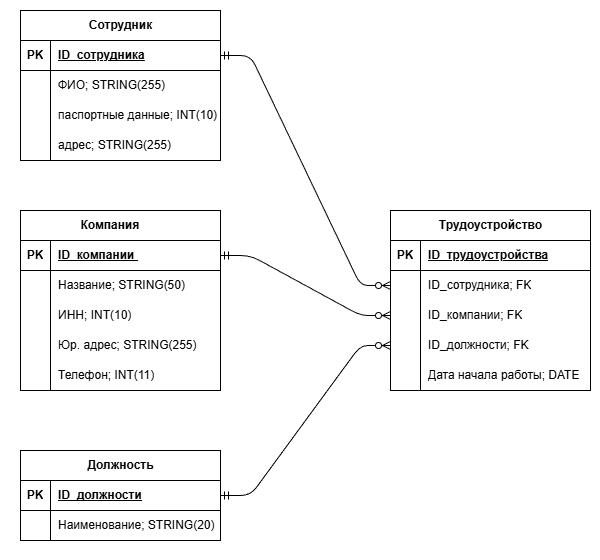

The diagram above was exported from draw.io. Its source (the exported page's mxGraphModel, read from the mxfile embedded in the PNG):
<mxGraphModel dx="1174" dy="811" grid="1" gridSize="10" guides="1" tooltips="1" connect="1" arrows="1" fold="1" page="1" pageScale="1" pageWidth="827" pageHeight="1169" math="0" shadow="0">
  <root>
    <mxCell id="0" />
    <mxCell id="1" parent="0" />
    <mxCell id="s7TPDumk095P9maikNM6-1" parent="1" style="rounded=0;whiteSpace=wrap;html=1;strokeColor=none;" value="" vertex="1">
      <mxGeometry height="560" width="600" x="30" y="40" as="geometry" />
    </mxCell>
    <mxCell id="s7TPDumk095P9maikNM6-2" parent="1" style="shape=table;startSize=30;container=1;collapsible=1;childLayout=tableLayout;fixedRows=1;rowLines=0;fontStyle=1;align=center;resizeLast=1;html=1;" value="Сотрудник" vertex="1">
      <mxGeometry height="150" width="200" x="50" y="50" as="geometry" />
    </mxCell>
    <mxCell id="s7TPDumk095P9maikNM6-3" parent="s7TPDumk095P9maikNM6-2" style="shape=tableRow;horizontal=0;startSize=0;swimlaneHead=0;swimlaneBody=0;fillColor=none;collapsible=0;dropTarget=0;points=[[0,0.5],[1,0.5]];portConstraint=eastwest;top=0;left=0;right=0;bottom=1;" value="" vertex="1">
      <mxGeometry height="30" width="200" y="30" as="geometry" />
    </mxCell>
    <mxCell id="s7TPDumk095P9maikNM6-4" parent="s7TPDumk095P9maikNM6-3" style="shape=partialRectangle;connectable=0;fillColor=none;top=0;left=0;bottom=0;right=0;fontStyle=1;overflow=hidden;whiteSpace=wrap;html=1;" value="PK" vertex="1">
      <mxGeometry height="30" width="30" as="geometry">
        <mxRectangle height="30" width="30" as="alternateBounds" />
      </mxGeometry>
    </mxCell>
    <mxCell id="s7TPDumk095P9maikNM6-5" parent="s7TPDumk095P9maikNM6-3" style="shape=partialRectangle;connectable=0;fillColor=none;top=0;left=0;bottom=0;right=0;align=left;spacingLeft=6;fontStyle=5;overflow=hidden;whiteSpace=wrap;html=1;" value="ID_сотрудника" vertex="1">
      <mxGeometry height="30" width="170" x="30" as="geometry">
        <mxRectangle height="30" width="170" as="alternateBounds" />
      </mxGeometry>
    </mxCell>
    <mxCell id="s7TPDumk095P9maikNM6-6" parent="s7TPDumk095P9maikNM6-2" style="shape=tableRow;horizontal=0;startSize=0;swimlaneHead=0;swimlaneBody=0;fillColor=none;collapsible=0;dropTarget=0;points=[[0,0.5],[1,0.5]];portConstraint=eastwest;top=0;left=0;right=0;bottom=0;" value="" vertex="1">
      <mxGeometry height="30" width="200" y="60" as="geometry" />
    </mxCell>
    <mxCell id="s7TPDumk095P9maikNM6-7" parent="s7TPDumk095P9maikNM6-6" style="shape=partialRectangle;connectable=0;fillColor=none;top=0;left=0;bottom=0;right=0;editable=1;overflow=hidden;whiteSpace=wrap;html=1;" value="" vertex="1">
      <mxGeometry height="30" width="30" as="geometry">
        <mxRectangle height="30" width="30" as="alternateBounds" />
      </mxGeometry>
    </mxCell>
    <mxCell id="s7TPDumk095P9maikNM6-8" parent="s7TPDumk095P9maikNM6-6" style="shape=partialRectangle;connectable=0;fillColor=none;top=0;left=0;bottom=0;right=0;align=left;spacingLeft=6;overflow=hidden;whiteSpace=wrap;html=1;" value="ФИО; STRING(255)" vertex="1">
      <mxGeometry height="30" width="170" x="30" as="geometry">
        <mxRectangle height="30" width="170" as="alternateBounds" />
      </mxGeometry>
    </mxCell>
    <mxCell id="s7TPDumk095P9maikNM6-9" parent="s7TPDumk095P9maikNM6-2" style="shape=tableRow;horizontal=0;startSize=0;swimlaneHead=0;swimlaneBody=0;fillColor=none;collapsible=0;dropTarget=0;points=[[0,0.5],[1,0.5]];portConstraint=eastwest;top=0;left=0;right=0;bottom=0;" value="" vertex="1">
      <mxGeometry height="30" width="200" y="90" as="geometry" />
    </mxCell>
    <mxCell id="s7TPDumk095P9maikNM6-10" parent="s7TPDumk095P9maikNM6-9" style="shape=partialRectangle;connectable=0;fillColor=none;top=0;left=0;bottom=0;right=0;editable=1;overflow=hidden;whiteSpace=wrap;html=1;" value="" vertex="1">
      <mxGeometry height="30" width="30" as="geometry">
        <mxRectangle height="30" width="30" as="alternateBounds" />
      </mxGeometry>
    </mxCell>
    <mxCell id="s7TPDumk095P9maikNM6-11" parent="s7TPDumk095P9maikNM6-9" style="shape=partialRectangle;connectable=0;fillColor=none;top=0;left=0;bottom=0;right=0;align=left;spacingLeft=6;overflow=hidden;whiteSpace=wrap;html=1;" value="паспортные данные; INT(10)" vertex="1">
      <mxGeometry height="30" width="170" x="30" as="geometry">
        <mxRectangle height="30" width="170" as="alternateBounds" />
      </mxGeometry>
    </mxCell>
    <mxCell id="s7TPDumk095P9maikNM6-12" parent="s7TPDumk095P9maikNM6-2" style="shape=tableRow;horizontal=0;startSize=0;swimlaneHead=0;swimlaneBody=0;fillColor=none;collapsible=0;dropTarget=0;points=[[0,0.5],[1,0.5]];portConstraint=eastwest;top=0;left=0;right=0;bottom=0;" value="" vertex="1">
      <mxGeometry height="30" width="200" y="120" as="geometry" />
    </mxCell>
    <mxCell id="s7TPDumk095P9maikNM6-13" parent="s7TPDumk095P9maikNM6-12" style="shape=partialRectangle;connectable=0;fillColor=none;top=0;left=0;bottom=0;right=0;editable=1;overflow=hidden;whiteSpace=wrap;html=1;" value="" vertex="1">
      <mxGeometry height="30" width="30" as="geometry">
        <mxRectangle height="30" width="30" as="alternateBounds" />
      </mxGeometry>
    </mxCell>
    <mxCell id="s7TPDumk095P9maikNM6-14" parent="s7TPDumk095P9maikNM6-12" style="shape=partialRectangle;connectable=0;fillColor=none;top=0;left=0;bottom=0;right=0;align=left;spacingLeft=6;overflow=hidden;whiteSpace=wrap;html=1;" value="адрес; STRING(255)" vertex="1">
      <mxGeometry height="30" width="170" x="30" as="geometry">
        <mxRectangle height="30" width="170" as="alternateBounds" />
      </mxGeometry>
    </mxCell>
    <mxCell id="s7TPDumk095P9maikNM6-15" parent="1" style="shape=table;startSize=30;container=1;collapsible=1;childLayout=tableLayout;fixedRows=1;rowLines=0;fontStyle=1;align=center;resizeLast=1;html=1;" value="Компания&lt;span style=&quot;white-space: pre;&quot;&gt;&#09;&lt;/span&gt;" vertex="1">
      <mxGeometry height="180" width="200" x="50" y="250" as="geometry" />
    </mxCell>
    <mxCell id="s7TPDumk095P9maikNM6-16" parent="s7TPDumk095P9maikNM6-15" style="shape=tableRow;horizontal=0;startSize=0;swimlaneHead=0;swimlaneBody=0;fillColor=none;collapsible=0;dropTarget=0;points=[[0,0.5],[1,0.5]];portConstraint=eastwest;top=0;left=0;right=0;bottom=1;" value="" vertex="1">
      <mxGeometry height="30" width="200" y="30" as="geometry" />
    </mxCell>
    <mxCell id="s7TPDumk095P9maikNM6-17" parent="s7TPDumk095P9maikNM6-16" style="shape=partialRectangle;connectable=0;fillColor=none;top=0;left=0;bottom=0;right=0;fontStyle=1;overflow=hidden;whiteSpace=wrap;html=1;" value="PK" vertex="1">
      <mxGeometry height="30" width="30" as="geometry">
        <mxRectangle height="30" width="30" as="alternateBounds" />
      </mxGeometry>
    </mxCell>
    <mxCell id="s7TPDumk095P9maikNM6-18" parent="s7TPDumk095P9maikNM6-16" style="shape=partialRectangle;connectable=0;fillColor=none;top=0;left=0;bottom=0;right=0;align=left;spacingLeft=6;fontStyle=5;overflow=hidden;whiteSpace=wrap;html=1;" value="ID_компании&amp;nbsp;" vertex="1">
      <mxGeometry height="30" width="170" x="30" as="geometry">
        <mxRectangle height="30" width="170" as="alternateBounds" />
      </mxGeometry>
    </mxCell>
    <mxCell id="s7TPDumk095P9maikNM6-19" parent="s7TPDumk095P9maikNM6-15" style="shape=tableRow;horizontal=0;startSize=0;swimlaneHead=0;swimlaneBody=0;fillColor=none;collapsible=0;dropTarget=0;points=[[0,0.5],[1,0.5]];portConstraint=eastwest;top=0;left=0;right=0;bottom=0;" value="" vertex="1">
      <mxGeometry height="30" width="200" y="60" as="geometry" />
    </mxCell>
    <mxCell id="s7TPDumk095P9maikNM6-20" parent="s7TPDumk095P9maikNM6-19" style="shape=partialRectangle;connectable=0;fillColor=none;top=0;left=0;bottom=0;right=0;editable=1;overflow=hidden;whiteSpace=wrap;html=1;" value="" vertex="1">
      <mxGeometry height="30" width="30" as="geometry">
        <mxRectangle height="30" width="30" as="alternateBounds" />
      </mxGeometry>
    </mxCell>
    <mxCell id="s7TPDumk095P9maikNM6-21" parent="s7TPDumk095P9maikNM6-19" style="shape=partialRectangle;connectable=0;fillColor=none;top=0;left=0;bottom=0;right=0;align=left;spacingLeft=6;overflow=hidden;whiteSpace=wrap;html=1;" value="Название; STRING(50)" vertex="1">
      <mxGeometry height="30" width="170" x="30" as="geometry">
        <mxRectangle height="30" width="170" as="alternateBounds" />
      </mxGeometry>
    </mxCell>
    <mxCell id="s7TPDumk095P9maikNM6-22" parent="s7TPDumk095P9maikNM6-15" style="shape=tableRow;horizontal=0;startSize=0;swimlaneHead=0;swimlaneBody=0;fillColor=none;collapsible=0;dropTarget=0;points=[[0,0.5],[1,0.5]];portConstraint=eastwest;top=0;left=0;right=0;bottom=0;" value="" vertex="1">
      <mxGeometry height="30" width="200" y="90" as="geometry" />
    </mxCell>
    <mxCell id="s7TPDumk095P9maikNM6-23" parent="s7TPDumk095P9maikNM6-22" style="shape=partialRectangle;connectable=0;fillColor=none;top=0;left=0;bottom=0;right=0;editable=1;overflow=hidden;whiteSpace=wrap;html=1;" value="" vertex="1">
      <mxGeometry height="30" width="30" as="geometry">
        <mxRectangle height="30" width="30" as="alternateBounds" />
      </mxGeometry>
    </mxCell>
    <mxCell id="s7TPDumk095P9maikNM6-24" parent="s7TPDumk095P9maikNM6-22" style="shape=partialRectangle;connectable=0;fillColor=none;top=0;left=0;bottom=0;right=0;align=left;spacingLeft=6;overflow=hidden;whiteSpace=wrap;html=1;" value="ИНН; INT(10)" vertex="1">
      <mxGeometry height="30" width="170" x="30" as="geometry">
        <mxRectangle height="30" width="170" as="alternateBounds" />
      </mxGeometry>
    </mxCell>
    <mxCell id="s7TPDumk095P9maikNM6-25" parent="s7TPDumk095P9maikNM6-15" style="shape=tableRow;horizontal=0;startSize=0;swimlaneHead=0;swimlaneBody=0;fillColor=none;collapsible=0;dropTarget=0;points=[[0,0.5],[1,0.5]];portConstraint=eastwest;top=0;left=0;right=0;bottom=0;" value="" vertex="1">
      <mxGeometry height="30" width="200" y="120" as="geometry" />
    </mxCell>
    <mxCell id="s7TPDumk095P9maikNM6-26" parent="s7TPDumk095P9maikNM6-25" style="shape=partialRectangle;connectable=0;fillColor=none;top=0;left=0;bottom=0;right=0;editable=1;overflow=hidden;whiteSpace=wrap;html=1;" value="" vertex="1">
      <mxGeometry height="30" width="30" as="geometry">
        <mxRectangle height="30" width="30" as="alternateBounds" />
      </mxGeometry>
    </mxCell>
    <mxCell id="s7TPDumk095P9maikNM6-27" parent="s7TPDumk095P9maikNM6-25" style="shape=partialRectangle;connectable=0;fillColor=none;top=0;left=0;bottom=0;right=0;align=left;spacingLeft=6;overflow=hidden;whiteSpace=wrap;html=1;" value="Юр. адрес; STRING(255)" vertex="1">
      <mxGeometry height="30" width="170" x="30" as="geometry">
        <mxRectangle height="30" width="170" as="alternateBounds" />
      </mxGeometry>
    </mxCell>
    <mxCell id="s7TPDumk095P9maikNM6-28" parent="s7TPDumk095P9maikNM6-15" style="shape=tableRow;horizontal=0;startSize=0;swimlaneHead=0;swimlaneBody=0;fillColor=none;collapsible=0;dropTarget=0;points=[[0,0.5],[1,0.5]];portConstraint=eastwest;top=0;left=0;right=0;bottom=0;" vertex="1">
      <mxGeometry height="30" width="200" y="150" as="geometry" />
    </mxCell>
    <mxCell id="s7TPDumk095P9maikNM6-29" parent="s7TPDumk095P9maikNM6-28" style="shape=partialRectangle;connectable=0;fillColor=none;top=0;left=0;bottom=0;right=0;editable=1;overflow=hidden;whiteSpace=wrap;html=1;" vertex="1">
      <mxGeometry height="30" width="30" as="geometry">
        <mxRectangle height="30" width="30" as="alternateBounds" />
      </mxGeometry>
    </mxCell>
    <mxCell id="s7TPDumk095P9maikNM6-30" parent="s7TPDumk095P9maikNM6-28" style="shape=partialRectangle;connectable=0;fillColor=none;top=0;left=0;bottom=0;right=0;align=left;spacingLeft=6;overflow=hidden;whiteSpace=wrap;html=1;" value="Телефон; INT(11)" vertex="1">
      <mxGeometry height="30" width="170" x="30" as="geometry">
        <mxRectangle height="30" width="170" as="alternateBounds" />
      </mxGeometry>
    </mxCell>
    <mxCell id="s7TPDumk095P9maikNM6-31" parent="1" style="shape=table;startSize=30;container=1;collapsible=1;childLayout=tableLayout;fixedRows=1;rowLines=0;fontStyle=1;align=center;resizeLast=1;html=1;" value="Должность" vertex="1">
      <mxGeometry height="90" width="200" x="50" y="490" as="geometry" />
    </mxCell>
    <mxCell id="s7TPDumk095P9maikNM6-32" parent="s7TPDumk095P9maikNM6-31" style="shape=tableRow;horizontal=0;startSize=0;swimlaneHead=0;swimlaneBody=0;fillColor=none;collapsible=0;dropTarget=0;points=[[0,0.5],[1,0.5]];portConstraint=eastwest;top=0;left=0;right=0;bottom=1;" value="" vertex="1">
      <mxGeometry height="30" width="200" y="30" as="geometry" />
    </mxCell>
    <mxCell id="s7TPDumk095P9maikNM6-33" parent="s7TPDumk095P9maikNM6-32" style="shape=partialRectangle;connectable=0;fillColor=none;top=0;left=0;bottom=0;right=0;fontStyle=1;overflow=hidden;whiteSpace=wrap;html=1;" value="PK" vertex="1">
      <mxGeometry height="30" width="30" as="geometry">
        <mxRectangle height="30" width="30" as="alternateBounds" />
      </mxGeometry>
    </mxCell>
    <mxCell id="s7TPDumk095P9maikNM6-34" parent="s7TPDumk095P9maikNM6-32" style="shape=partialRectangle;connectable=0;fillColor=none;top=0;left=0;bottom=0;right=0;align=left;spacingLeft=6;fontStyle=5;overflow=hidden;whiteSpace=wrap;html=1;" value="ID_должности" vertex="1">
      <mxGeometry height="30" width="170" x="30" as="geometry">
        <mxRectangle height="30" width="170" as="alternateBounds" />
      </mxGeometry>
    </mxCell>
    <mxCell id="s7TPDumk095P9maikNM6-35" parent="s7TPDumk095P9maikNM6-31" style="shape=tableRow;horizontal=0;startSize=0;swimlaneHead=0;swimlaneBody=0;fillColor=none;collapsible=0;dropTarget=0;points=[[0,0.5],[1,0.5]];portConstraint=eastwest;top=0;left=0;right=0;bottom=0;" value="" vertex="1">
      <mxGeometry height="30" width="200" y="60" as="geometry" />
    </mxCell>
    <mxCell id="s7TPDumk095P9maikNM6-36" parent="s7TPDumk095P9maikNM6-35" style="shape=partialRectangle;connectable=0;fillColor=none;top=0;left=0;bottom=0;right=0;editable=1;overflow=hidden;whiteSpace=wrap;html=1;" value="" vertex="1">
      <mxGeometry height="30" width="30" as="geometry">
        <mxRectangle height="30" width="30" as="alternateBounds" />
      </mxGeometry>
    </mxCell>
    <mxCell id="s7TPDumk095P9maikNM6-37" parent="s7TPDumk095P9maikNM6-35" style="shape=partialRectangle;connectable=0;fillColor=none;top=0;left=0;bottom=0;right=0;align=left;spacingLeft=6;overflow=hidden;whiteSpace=wrap;html=1;" value="Наименование; STRING(20)" vertex="1">
      <mxGeometry height="30" width="170" x="30" as="geometry">
        <mxRectangle height="30" width="170" as="alternateBounds" />
      </mxGeometry>
    </mxCell>
    <mxCell id="s7TPDumk095P9maikNM6-38" parent="1" style="shape=table;startSize=30;container=1;collapsible=1;childLayout=tableLayout;fixedRows=1;rowLines=0;fontStyle=1;align=center;resizeLast=1;html=1;" value="Трудоустройство" vertex="1">
      <mxGeometry height="180" width="200" x="420" y="250" as="geometry" />
    </mxCell>
    <mxCell id="s7TPDumk095P9maikNM6-39" parent="s7TPDumk095P9maikNM6-38" style="shape=tableRow;horizontal=0;startSize=0;swimlaneHead=0;swimlaneBody=0;fillColor=none;collapsible=0;dropTarget=0;points=[[0,0.5],[1,0.5]];portConstraint=eastwest;top=0;left=0;right=0;bottom=1;" value="" vertex="1">
      <mxGeometry height="30" width="200" y="30" as="geometry" />
    </mxCell>
    <mxCell id="s7TPDumk095P9maikNM6-40" parent="s7TPDumk095P9maikNM6-39" style="shape=partialRectangle;connectable=0;fillColor=none;top=0;left=0;bottom=0;right=0;fontStyle=1;overflow=hidden;whiteSpace=wrap;html=1;" value="PK" vertex="1">
      <mxGeometry height="30" width="30" as="geometry">
        <mxRectangle height="30" width="30" as="alternateBounds" />
      </mxGeometry>
    </mxCell>
    <mxCell id="s7TPDumk095P9maikNM6-41" parent="s7TPDumk095P9maikNM6-39" style="shape=partialRectangle;connectable=0;fillColor=none;top=0;left=0;bottom=0;right=0;align=left;spacingLeft=6;fontStyle=5;overflow=hidden;whiteSpace=wrap;html=1;" value="ID_трудоустройства" vertex="1">
      <mxGeometry height="30" width="170" x="30" as="geometry">
        <mxRectangle height="30" width="170" as="alternateBounds" />
      </mxGeometry>
    </mxCell>
    <mxCell id="s7TPDumk095P9maikNM6-42" parent="s7TPDumk095P9maikNM6-38" style="shape=tableRow;horizontal=0;startSize=0;swimlaneHead=0;swimlaneBody=0;fillColor=none;collapsible=0;dropTarget=0;points=[[0,0.5],[1,0.5]];portConstraint=eastwest;top=0;left=0;right=0;bottom=0;" value="" vertex="1">
      <mxGeometry height="30" width="200" y="60" as="geometry" />
    </mxCell>
    <mxCell id="s7TPDumk095P9maikNM6-43" parent="s7TPDumk095P9maikNM6-42" style="shape=partialRectangle;connectable=0;fillColor=none;top=0;left=0;bottom=0;right=0;editable=1;overflow=hidden;whiteSpace=wrap;html=1;" value="" vertex="1">
      <mxGeometry height="30" width="30" as="geometry">
        <mxRectangle height="30" width="30" as="alternateBounds" />
      </mxGeometry>
    </mxCell>
    <mxCell id="s7TPDumk095P9maikNM6-44" parent="s7TPDumk095P9maikNM6-42" style="shape=partialRectangle;connectable=0;fillColor=none;top=0;left=0;bottom=0;right=0;align=left;spacingLeft=6;overflow=hidden;whiteSpace=wrap;html=1;" value="ID_сотрудника; FK" vertex="1">
      <mxGeometry height="30" width="170" x="30" as="geometry">
        <mxRectangle height="30" width="170" as="alternateBounds" />
      </mxGeometry>
    </mxCell>
    <mxCell id="s7TPDumk095P9maikNM6-45" parent="s7TPDumk095P9maikNM6-38" style="shape=tableRow;horizontal=0;startSize=0;swimlaneHead=0;swimlaneBody=0;fillColor=none;collapsible=0;dropTarget=0;points=[[0,0.5],[1,0.5]];portConstraint=eastwest;top=0;left=0;right=0;bottom=0;" value="" vertex="1">
      <mxGeometry height="30" width="200" y="90" as="geometry" />
    </mxCell>
    <mxCell id="s7TPDumk095P9maikNM6-46" parent="s7TPDumk095P9maikNM6-45" style="shape=partialRectangle;connectable=0;fillColor=none;top=0;left=0;bottom=0;right=0;editable=1;overflow=hidden;whiteSpace=wrap;html=1;" value="" vertex="1">
      <mxGeometry height="30" width="30" as="geometry">
        <mxRectangle height="30" width="30" as="alternateBounds" />
      </mxGeometry>
    </mxCell>
    <mxCell id="s7TPDumk095P9maikNM6-47" parent="s7TPDumk095P9maikNM6-45" style="shape=partialRectangle;connectable=0;fillColor=none;top=0;left=0;bottom=0;right=0;align=left;spacingLeft=6;overflow=hidden;whiteSpace=wrap;html=1;" value="ID_компании; FK" vertex="1">
      <mxGeometry height="30" width="170" x="30" as="geometry">
        <mxRectangle height="30" width="170" as="alternateBounds" />
      </mxGeometry>
    </mxCell>
    <mxCell id="s7TPDumk095P9maikNM6-48" parent="s7TPDumk095P9maikNM6-38" style="shape=tableRow;horizontal=0;startSize=0;swimlaneHead=0;swimlaneBody=0;fillColor=none;collapsible=0;dropTarget=0;points=[[0,0.5],[1,0.5]];portConstraint=eastwest;top=0;left=0;right=0;bottom=0;" value="" vertex="1">
      <mxGeometry height="30" width="200" y="120" as="geometry" />
    </mxCell>
    <mxCell id="s7TPDumk095P9maikNM6-49" parent="s7TPDumk095P9maikNM6-48" style="shape=partialRectangle;connectable=0;fillColor=none;top=0;left=0;bottom=0;right=0;editable=1;overflow=hidden;whiteSpace=wrap;html=1;" value="" vertex="1">
      <mxGeometry height="30" width="30" as="geometry">
        <mxRectangle height="30" width="30" as="alternateBounds" />
      </mxGeometry>
    </mxCell>
    <mxCell id="s7TPDumk095P9maikNM6-50" parent="s7TPDumk095P9maikNM6-48" style="shape=partialRectangle;connectable=0;fillColor=none;top=0;left=0;bottom=0;right=0;align=left;spacingLeft=6;overflow=hidden;whiteSpace=wrap;html=1;" value="ID_должности; FK" vertex="1">
      <mxGeometry height="30" width="170" x="30" as="geometry">
        <mxRectangle height="30" width="170" as="alternateBounds" />
      </mxGeometry>
    </mxCell>
    <mxCell id="s7TPDumk095P9maikNM6-51" parent="s7TPDumk095P9maikNM6-38" style="shape=tableRow;horizontal=0;startSize=0;swimlaneHead=0;swimlaneBody=0;fillColor=none;collapsible=0;dropTarget=0;points=[[0,0.5],[1,0.5]];portConstraint=eastwest;top=0;left=0;right=0;bottom=0;" vertex="1">
      <mxGeometry height="30" width="200" y="150" as="geometry" />
    </mxCell>
    <mxCell id="s7TPDumk095P9maikNM6-52" parent="s7TPDumk095P9maikNM6-51" style="shape=partialRectangle;connectable=0;fillColor=none;top=0;left=0;bottom=0;right=0;editable=1;overflow=hidden;whiteSpace=wrap;html=1;" vertex="1">
      <mxGeometry height="30" width="30" as="geometry">
        <mxRectangle height="30" width="30" as="alternateBounds" />
      </mxGeometry>
    </mxCell>
    <mxCell id="s7TPDumk095P9maikNM6-53" parent="s7TPDumk095P9maikNM6-51" style="shape=partialRectangle;connectable=0;fillColor=none;top=0;left=0;bottom=0;right=0;align=left;spacingLeft=6;overflow=hidden;whiteSpace=wrap;html=1;" value="Дата начала работы; DATE" vertex="1">
      <mxGeometry height="30" width="170" x="30" as="geometry">
        <mxRectangle height="30" width="170" as="alternateBounds" />
      </mxGeometry>
    </mxCell>
    <mxCell id="s7TPDumk095P9maikNM6-54" edge="1" parent="1" source="s7TPDumk095P9maikNM6-3" style="edgeStyle=entityRelationEdgeStyle;rounded=1;orthogonalLoop=1;jettySize=auto;html=1;entryX=0;entryY=0.5;entryDx=0;entryDy=0;strokeColor=default;curved=0;endArrow=ERzeroToMany;endFill=0;startArrow=ERmandOne;startFill=0;" target="s7TPDumk095P9maikNM6-42">
      <mxGeometry relative="1" as="geometry" />
    </mxCell>
    <mxCell id="s7TPDumk095P9maikNM6-55" edge="1" parent="1" source="s7TPDumk095P9maikNM6-16" style="edgeStyle=entityRelationEdgeStyle;rounded=1;orthogonalLoop=1;jettySize=auto;html=1;strokeColor=default;curved=0;endArrow=ERzeroToMany;endFill=0;startArrow=ERmandOne;startFill=0;" target="s7TPDumk095P9maikNM6-45">
      <mxGeometry relative="1" as="geometry" />
    </mxCell>
    <mxCell id="s7TPDumk095P9maikNM6-56" edge="1" parent="1" source="s7TPDumk095P9maikNM6-32" style="edgeStyle=entityRelationEdgeStyle;rounded=1;orthogonalLoop=1;jettySize=auto;html=1;strokeColor=default;curved=0;endArrow=ERzeroToMany;endFill=0;startArrow=ERmandOne;startFill=0;" target="s7TPDumk095P9maikNM6-48">
      <mxGeometry relative="1" as="geometry" />
    </mxCell>
  </root>
</mxGraphModel>